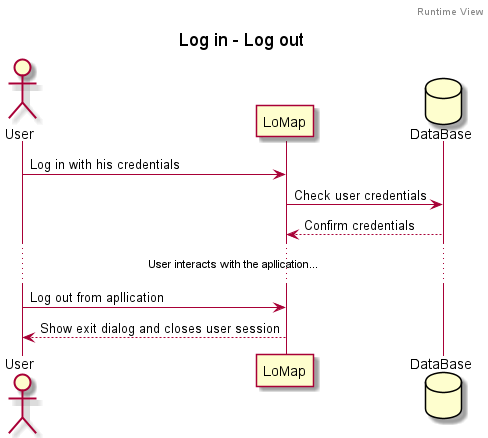

The diagram above was rendered by PlantUML. Its source (embedded in the PNG):
@startuml
header Runtime View
title Log in - Log out
Actor User
Participant LoMap
Database DataBase as "DataBase"

User -> LoMap: Log in with his credentials
LoMap -> DataBase: Check user credentials
LoMap <-- DataBase: Confirm credentials

...User interacts with the apllication......

User -> LoMap: Log out from apllication
LoMap --> User: Show exit dialog and closes user session
@enduml